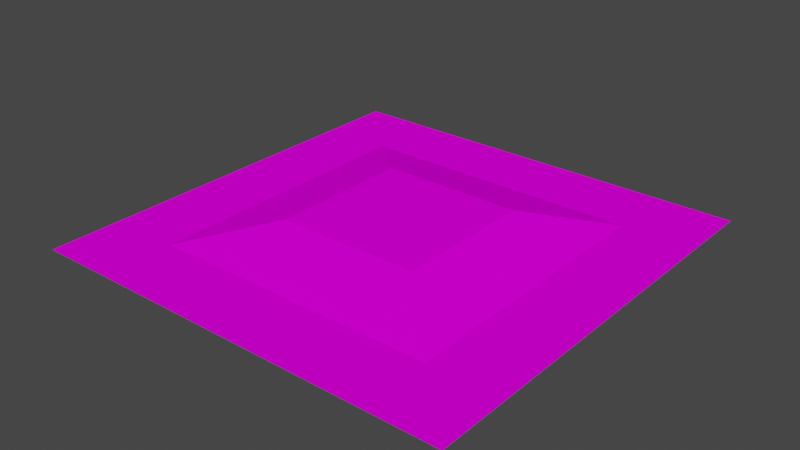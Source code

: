# Source: land.blend  (saved by Blender 3.1.7; exported with 4.5.12 LTS)
import bpy
from mathutils import Matrix  # noqa: F401  (used for matrix-valued properties, if any)

bpy.ops.wm.read_factory_settings(use_empty=True)
scene = bpy.context.scene
scene.name = 'Scene'

# ---- collections
col_collection = bpy.data.collections.new('Collection'); scene.collection.children.link(col_collection)

# ---- images (referenced by path relative to the original .blend; pixels are not part of the script)
import os
ASSET_DIR = os.environ.get("B2B_ASSET_DIR", "")  # directory of the original .blend (textures are referenced by path, not embedded)
HERE = os.path.dirname(os.path.abspath(__file__))  # packed textures are extracted next to this script under _unpacked/

def load_image(name, relpath, width, height, colorspace="sRGB"):
    """Load a texture the original file referenced (path relative to the .blend, or extracted next to this script)."""
    p = next((c for c in (os.path.join(HERE, relpath), os.path.join(ASSET_DIR, relpath)) if relpath and os.path.exists(c)), "")
    if p:
        img = bpy.data.images.load(p, check_existing=True)
        img.name = name
    else:  # same state as the original file: an image datablock whose file is absent (Cycles renders it pink)
        img = bpy.data.images.new(name, width, height)
        img.source = "FILE"
        img.filepath = "//" + (relpath or name)
    img.colorspace_settings.name = colorspace
    return img
img_color_palette1_png = load_image('color_palette1.png', 'color_palette1.png', 1024, 1024, 'sRGB')

# ---- materials (node trees are filled in below, after node groups)
mat_land = bpy.data.materials.new('LAND')
mat_land.use_transparent_shadow = False

# ---- material node trees
mat_land.use_nodes = True; mat_land.node_tree.nodes.clear()
_N = mat_land.node_tree.nodes; _L = mat_land.node_tree.links
n0 = _N.new('ShaderNodeBsdfPrincipled'); n0.name = 'Principled BSDF'; n0.location = (10, 300)
n0.distribution = 'GGX'
n0.subsurface_method = 'RANDOM_WALK_SKIN'
n0.inputs[2].default_value = 0.7913
n0.inputs[3].default_value = 1.45
n0.inputs[13].default_value = 0.0
n0.inputs[27].default_value = (0.0, 0.0, 0.0, 1.0)
n0.inputs[28].default_value = 1.0
n1 = _N.new('ShaderNodeOutputMaterial'); n1.name = 'Material Output'; n1.location = (300, 300)
n2 = _N.new('ShaderNodeTexImage'); n2.name = 'Image Texture'; n2.location = (-832, 298)
n2.image = img_color_palette1_png
n2.interpolation = 'Closest'
_L.new(n0.outputs[0], n1.inputs[0])
_L.new(n2.outputs[0], n0.inputs[0])
n1.is_active_output = True

# ---- world
world_world = bpy.data.worlds.new('World'); scene.world = world_world
world_world.use_nodes = True; world_world.node_tree.nodes.clear()
_N = world_world.node_tree.nodes; _L = world_world.node_tree.links
n0 = _N.new('ShaderNodeOutputWorld'); n0.name = 'World Output'; n0.location = (300, 300)
n1 = _N.new('ShaderNodeBackground'); n1.name = 'Background'; n1.location = (10, 300)
n1.inputs[0].default_value = (0.05088, 0.05088, 0.05088, 1.0)
_L.new(n1.outputs[0], n0.inputs[0])
n0.is_active_output = True
world_world.color = (0.05088, 0.05088, 0.05088)
world_world.use_sun_shadow = False
world_world.sun_shadow_jitter_overblur = 0.0

# ---- meshes
me_plane = bpy.data.meshes.new('Plane')
me_plane.from_pydata([(-11.44, -11.44, 0.0), (11.44, -11.44, 0.0), (-11.44, 11.44, 0.0), (11.44, 11.44, 0.0), (-11.44, 3.815, 0.0), (-11.44, -3.815, 0.0), (11.44, -3.815, 0.0), (11.44, 3.815, 0.0), (-3.815, -11.44, 0.0), (3.815, -11.44, 0.0), (3.815, 11.44, 0.0), (-3.815, 11.44, 0.0), (3.815, -3.815, 1.081), (-3.815, -3.815, 1.081), (3.815, 3.815, 1.081), (-3.815, 3.815, 1.081), (0.0, -11.44, 0.0), (0.0, 11.44, 0.0), (0.0, -3.815, 1.081), (0.0, 3.815, 1.081), (7.629, -11.44, 0.0), (7.629, 11.44, 0.0), (7.629, -3.815, 0.0), (7.629, 3.815, 0.0), (-7.629, 11.44, 0.0), (-7.629, -3.815, 0.0), (-7.629, 3.815, 0.0), (-7.629, -11.44, 0.0), (-11.44, 0.0, 0.0), (11.44, 0.0, 0.0), (-3.815, 0.0, 1.081), (3.815, 0.0, 1.081), (0.0, 0.0, 1.081), (7.629, 0.0, 0.0), (-7.629, 0.0, 0.0), (-11.44, -7.629, 0.0), (11.44, -7.629, 0.0), (-3.815, -7.629, 0.0), (3.815, -7.629, 0.0), (0.0, -7.629, 0.0), (7.629, -7.629, 0.0), (-7.629, -7.629, 0.0), (11.44, 7.629, 0.0), (-11.44, 7.629, 0.0), (-3.815, 7.629, 0.0), (3.815, 7.629, 0.0), (0.0, 7.629, 0.0), (7.629, 7.629, 0.0), (-7.629, 7.629, 0.0), (9.536, -11.44, 0.0), (9.536, 11.44, 0.0), (9.536, -3.815, 0.0), (9.536, 3.815, 0.0), (9.536, 0.0, 0.0), (9.536, -7.629, 0.0), (9.536, 7.629, 0.0), (11.44, 9.536, 0.0), (-3.815, 9.536, 0.0), (3.815, 9.536, 0.0), (0.0, 9.536, 0.0), (7.629, 9.536, 0.0), (-7.629, 9.536, 0.0), (-11.44, 9.536, 0.0), (9.536, 9.536, 0.0), (-9.536, 11.44, 0.0), (-9.536, -3.815, 0.0), (-9.536, 3.815, 0.0), (-9.536, -11.44, 0.0), (-9.536, 0.0, 0.0), (-9.536, -7.629, 0.0), (-9.536, 7.629, 0.0), (-9.536, 9.536, 0.0), (-11.44, -9.536, 0.0), (11.44, -9.536, 0.0), (-3.815, -9.536, 0.0), (3.815, -9.536, 0.0), (0.0, -9.536, 0.0), (7.629, -9.536, 0.0), (-7.629, -9.536, 0.0), (9.536, -9.536, 0.0), (-9.536, -9.536, 0.0), (-1.907, 11.44, 0.0), (-1.907, -3.815, 1.081), (-1.907, 3.815, 1.081), (-1.907, -11.44, 0.0), (-1.907, 0.0, 1.081), (-1.907, -7.629, 0.0), (-1.907, 7.629, 0.0), (-1.907, 9.536, 0.0), (-1.907, -9.536, 0.0), (1.907, -11.44, 0.0), (1.907, 11.44, 0.0), (1.907, -3.815, 1.081), (1.907, 3.815, 1.081), (1.907, 0.0, 1.081), (1.907, -7.629, 0.0), (1.907, 7.629, 0.0), (1.907, 9.536, 0.0), (1.907, -9.536, 0.0), (-11.44, -1.907, 0.0), (11.44, -1.907, 0.0), (-3.815, -1.907, 1.081), (3.815, -1.907, 1.081), (0.0, -1.907, 1.081), (7.629, -1.907, 0.0), (-7.629, -1.907, 0.0), (9.536, -1.907, 0.0), (-9.536, -1.907, 0.0), (-1.907, -1.907, 1.081), (1.907, -1.907, 1.081), (11.44, 1.907, 0.0), (-3.815, 1.907, 1.081), (3.815, 1.907, 1.081), (0.0, 1.907, 1.081), (7.629, 1.907, 0.0), (-7.629, 1.907, 0.0), (-11.44, 1.907, 0.0), (9.536, 1.907, 0.0), (-9.536, 1.907, 0.0), (-1.907, 1.907, 1.081), (1.907, 1.907, 1.081), (-5.722, 11.44, 0.0), (-5.722, 7.629, 0.0), (-5.722, 9.536, 0.0), (-5.722, -11.44, 0.0), (-5.722, -7.629, 0.0), (-5.722, -9.536, 0.0), (5.722, 11.44, 0.0), (5.722, 7.629, 0.0), (5.722, 9.536, 0.0), (5.722, -11.44, 0.0), (5.722, -7.629, 0.0), (5.722, -9.536, 0.0), (5.722, -3.815, 0.5403), (5.722, 3.815, 0.5403), (5.722, 0.0, 0.5403), (5.722, -1.907, 0.5403), (5.722, 1.907, 0.5403), (-5.722, -3.815, 0.5403), (-5.722, 3.815, 0.5403), (-5.722, 0.0, 0.5403), (-5.722, -1.907, 0.5403), (-5.722, 1.907, 0.5403), (5.722, 5.722, 0.5403), (5.722, -5.722, 0.5403), (-5.722, -5.722, 0.5403), (-5.722, 5.722, 0.5403), (-3.815, 5.722, 0.5403), (3.815, 5.722, 0.5403), (3.815, -5.722, 0.5403), (-3.815, -5.722, 0.5403), (-1.907, -5.722, 0.5403), (0.0, -5.722, 0.5403), (1.907, -5.722, 0.5403), (1.907, 5.722, 0.5403), (0.0, 5.722, 0.5403), (-1.907, 5.722, 0.5403), (-7.629, 5.722, 0.0), (-7.629, -5.722, 0.0), (7.629, -5.722, 0.0), (7.629, 5.722, 0.0), (11.44, -5.722, 0.0), (9.536, -5.722, 0.0), (11.44, 5.722, 0.0), (9.536, 5.722, 0.0), (-11.44, 5.722, 0.0), (-9.536, 5.722, 0.0), (-11.44, -5.722, 0.0), (-9.536, -5.722, 0.0)], [], [(63, 56, 3, 50), (162, 161, 6, 51), (117, 110, 7, 52), (142, 111, 15, 139), (120, 112, 14, 93), (145, 150, 13), (153, 149, 12, 92), (123, 57, 11, 121), (97, 58, 10, 91), (88, 59, 17, 81), (151, 152, 18, 82), (119, 113, 19, 83), (137, 114, 23, 134), (144, 133, 12), (129, 60, 21, 127), (71, 61, 24, 64), (168, 158, 25, 65), (118, 115, 26, 66), (107, 105, 34, 68), (136, 104, 33, 135), (108, 103, 32, 85), (109, 102, 31, 94), (141, 101, 30, 140), (106, 100, 29, 53), (80, 78, 41, 69), (132, 77, 40, 131), (89, 76, 39, 86), (98, 75, 38, 95), (126, 74, 37, 125), (79, 73, 36, 54), (166, 157, 48, 70), (143, 160, 47), (156, 155, 46, 87), (154, 148, 45, 96), (146, 122, 48), (164, 163, 42, 55), (148, 14, 143), (149, 144, 12), (138, 145, 13), (139, 15, 146), (160, 164, 55, 47), (77, 79, 54, 40), (104, 106, 53, 33), (114, 117, 52, 23), (159, 162, 51, 22), (60, 63, 50, 21), (47, 55, 63, 60), (70, 48, 61, 71), (128, 47, 60, 129), (87, 46, 59, 88), (96, 45, 58, 97), (122, 44, 57, 123), (55, 42, 56, 63), (43, 70, 71, 62), (165, 166, 70, 43), (72, 80, 69, 35), (99, 107, 68, 28), (116, 118, 66, 4), (167, 168, 65, 5), (62, 71, 64, 2), (0, 67, 80, 72), (20, 49, 79, 77), (49, 1, 73, 79), (124, 8, 74, 126), (90, 9, 75, 98), (84, 16, 76, 89), (130, 20, 77, 132), (67, 27, 78, 80), (8, 84, 89, 74), (44, 87, 88, 57), (147, 156, 87, 44), (74, 89, 86, 37), (101, 108, 85, 30), (111, 119, 83, 15), (150, 151, 82, 13), (57, 88, 81, 11), (16, 90, 98, 76), (46, 96, 97, 59), (155, 154, 96, 46), (76, 98, 95, 39), (103, 109, 94, 32), (59, 97, 91, 17), (152, 153, 92, 18), (113, 120, 93, 19), (18, 92, 109, 103), (13, 82, 108, 101), (5, 65, 107, 99), (22, 51, 106, 104), (51, 6, 100, 106), (138, 13, 101, 141), (92, 12, 102, 109), (82, 18, 103, 108), (133, 22, 104, 136), (65, 25, 105, 107), (32, 94, 120, 113), (30, 85, 119, 111), (28, 68, 118, 116), (33, 53, 117, 114), (68, 34, 115, 118), (135, 33, 114, 137), (85, 32, 113, 119), (94, 31, 112, 120), (140, 30, 111, 142), (53, 29, 110, 117), (48, 122, 123, 61), (61, 123, 121, 24), (27, 124, 126, 78), (78, 126, 125, 41), (45, 128, 129, 58), (58, 129, 127, 10), (9, 130, 132, 75), (75, 132, 131, 38), (31, 135, 137, 112), (12, 133, 136, 102), (102, 136, 135, 31), (112, 137, 134, 14), (34, 140, 142, 115), (25, 138, 141, 105), (105, 141, 140, 34), (115, 142, 139, 26), (39, 95, 153, 152), (86, 39, 152, 151), (37, 86, 151, 150), (95, 38, 149, 153), (83, 19, 155, 156), (19, 93, 154, 155), (93, 14, 148, 154), (15, 83, 156, 147), (15, 147, 146), (157, 146, 48), (147, 44, 122, 146), (26, 139, 146, 157), (158, 41, 145), (125, 37, 150, 145), (41, 125, 145), (25, 158, 145, 138), (131, 40, 144), (159, 22, 133, 144), (38, 131, 144, 149), (40, 159, 144), (14, 134, 143), (128, 143, 47), (45, 148, 143, 128), (134, 23, 160, 143), (54, 36, 161, 162), (40, 54, 162, 159), (52, 7, 163, 164), (23, 52, 164, 160), (4, 66, 166, 165), (66, 26, 157, 166), (35, 69, 168, 167), (69, 41, 158, 168)])
_uv = me_plane.uv_layers.new(name='UVMap')
_uv.uv.foreach_set('vector', [0.7979, 0.8226, 0.7979, 0.8226, 0.7979, 0.8226, 0.7979, 0.8226, 0.7979, 0.8226, 0.7979, 0.8226, 0.7979, 0.8226, 0.7979, 0.8226, 0.7979, 0.8226, 0.7979, 0.8226, 0.7979, 0.8226, 0.7979, 0.8226, 0.202, 0.2933, 0.202, 0.2933, 0.202, 0.2933, 0.202, 0.2933, 0.2277, 0.3115, 0.2277, 0.3115, 0.2277, 0.3115, 0.2277, 0.3115, 0.1826, 0.3016, 0.1826, 0.3016, 0.1826, 0.3016, 0.2159, 0.3044, 0.2159, 0.3044, 0.2159, 0.3044, 0.2159, 0.3044, 0.7979, 0.8226, 0.7979, 0.8226, 0.7979, 0.8226, 0.7979, 0.8226, 0.7979, 0.8226, 0.7979, 0.8226, 0.7979, 0.8226, 0.7979, 0.8226, 0.7979, 0.8226, 0.7979, 0.8226, 0.7979, 0.8226, 0.7979, 0.8226, 0.2187, 0.3266, 0.2187, 0.3266, 0.2187, 0.3266, 0.2187, 0.3266, 0.2277, 0.3115, 0.2277, 0.3115, 0.2277, 0.3115, 0.2277, 0.3115, 0.1799, 0.3099, 0.1799, 0.3099, 0.1799, 0.3099, 0.1799, 0.3099, 0.335, 0.3182, 0.335, 0.3182, 0.335, 0.3182, 0.7979, 0.8226, 0.7979, 0.8226, 0.7979, 0.8226, 0.7979, 0.8226, 0.7979, 0.8226, 0.7979, 0.8226, 0.7979, 0.8226, 0.7979, 0.8226, 0.7979, 0.8226, 0.7979, 0.8226, 0.7979, 0.8226, 0.7979, 0.8226, 0.7979, 0.8226, 0.7979, 0.8226, 0.7979, 0.8226, 0.7979, 0.8226, 0.7979, 0.8226, 0.7979, 0.8226, 0.7979, 0.8226, 0.7979, 0.8226, 0.1688, 0.2822, 0.1688, 0.2822, 0.1688, 0.2822, 0.1688, 0.2822, 0.2277, 0.3115, 0.2277, 0.3115, 0.2277, 0.3115, 0.2277, 0.3115, 0.2277, 0.3115, 0.2277, 0.3115, 0.2277, 0.3115, 0.2277, 0.3115, 0.2214, 0.3155, 0.2214, 0.3155, 0.2214, 0.3155, 0.2214, 0.3155, 0.7979, 0.8226, 0.7979, 0.8226, 0.7979, 0.8226, 0.7979, 0.8226, 0.7979, 0.8226, 0.7979, 0.8226, 0.7979, 0.8226, 0.7979, 0.8226, 0.7979, 0.8226, 0.7979, 0.8226, 0.7979, 0.8226, 0.7979, 0.8226, 0.8228, 0.806, 0.8228, 0.806, 0.8228, 0.806, 0.8228, 0.806, 0.8117, 0.8143, 0.8117, 0.8143, 0.8117, 0.8143, 0.8117, 0.8143, 0.8367, 0.8199, 0.8367, 0.8199, 0.8367, 0.8199, 0.8367, 0.8199, 0.7979, 0.8226, 0.7979, 0.8226, 0.7979, 0.8226, 0.7979, 0.8226, 0.7979, 0.8226, 0.7979, 0.8226, 0.7979, 0.8226, 0.7979, 0.8226, 0.202, 0.3044, 0.202, 0.3044, 0.202, 0.3044, 0.2076, 0.3016, 0.2076, 0.3016, 0.2076, 0.3016, 0.2076, 0.3016, 0.2104, 0.2989, 0.2104, 0.2989, 0.2104, 0.2989, 0.2104, 0.2989, 0.335, 0.3182, 0.335, 0.3182, 0.335, 0.3182, 0.7979, 0.8226, 0.7979, 0.8226, 0.7979, 0.8226, 0.7979, 0.8226, 0.1882, 0.3044, 0.1882, 0.3044, 0.1882, 0.3044, 0.335, 0.3182, 0.335, 0.3182, 0.335, 0.3182, 0.1826, 0.3016, 0.1826, 0.3016, 0.1826, 0.3016, 0.3212, 0.3376, 0.3212, 0.3376, 0.3212, 0.3376, 0.9364, 0.8282, 0.9364, 0.8282, 0.9364, 0.8282, 0.9364, 0.8282, 0.9364, 0.8282, 0.9364, 0.8282, 0.9364, 0.8282, 0.9364, 0.8282, 0.9364, 0.8282, 0.9364, 0.8282, 0.9364, 0.8282, 0.9364, 0.8282, 0.9364, 0.8282, 0.9364, 0.8282, 0.9364, 0.8282, 0.9364, 0.8282, 0.9364, 0.8282, 0.9364, 0.8282, 0.9364, 0.8282, 0.9364, 0.8282, 0.9364, 0.8282, 0.9364, 0.8282, 0.9364, 0.8282, 0.9364, 0.8282, 0.7979, 0.8226, 0.7979, 0.8226, 0.7979, 0.8226, 0.7979, 0.8226, 0.9364, 0.8282, 0.9364, 0.8282, 0.9364, 0.8282, 0.9364, 0.8282, 0.9364, 0.8282, 0.9364, 0.8282, 0.9364, 0.8282, 0.9364, 0.8282, 0.9364, 0.8282, 0.9364, 0.8282, 0.9364, 0.8282, 0.9364, 0.8282, 0.9364, 0.8282, 0.9364, 0.8282, 0.9364, 0.8282, 0.9364, 0.8282, 0.9364, 0.8282, 0.9364, 0.8282, 0.9364, 0.8282, 0.9364, 0.8282, 0.9364, 0.8282, 0.9364, 0.8282, 0.9364, 0.8282, 0.9364, 0.8282, 0.7979, 0.8226, 0.7979, 0.8226, 0.7979, 0.8226, 0.7979, 0.8226, 0.9364, 0.8282, 0.9364, 0.8282, 0.9364, 0.8282, 0.9364, 0.8282, 0.9364, 0.8282, 0.9364, 0.8282, 0.9364, 0.8282, 0.9364, 0.8282, 0.9364, 0.8282, 0.9364, 0.8282, 0.9364, 0.8282, 0.9364, 0.8282, 0.9364, 0.8282, 0.9364, 0.8282, 0.9364, 0.8282, 0.9364, 0.8282, 0.9364, 0.8282, 0.9364, 0.8282, 0.9364, 0.8282, 0.9364, 0.8282, 0.9364, 0.8282, 0.9364, 0.8282, 0.9364, 0.8282, 0.9364, 0.8282, 0.7979, 0.8226, 0.7979, 0.8226, 0.7979, 0.8226, 0.7979, 0.8226, 0.7979, 0.8226, 0.7979, 0.8226, 0.7979, 0.8226, 0.7979, 0.8226, 0.9364, 0.8282, 0.9364, 0.8282, 0.9364, 0.8282, 0.9364, 0.8282, 0.9364, 0.8282, 0.9364, 0.8282, 0.9364, 0.8282, 0.9364, 0.8282, 0.9364, 0.8282, 0.9364, 0.8282, 0.9364, 0.8282, 0.9364, 0.8282, 0.9364, 0.8282, 0.9364, 0.8282, 0.9364, 0.8282, 0.9364, 0.8282, 0.9364, 0.8282, 0.9364, 0.8282, 0.9364, 0.8282, 0.9364, 0.8282, 0.9364, 0.8282, 0.9364, 0.8282, 0.9364, 0.8282, 0.9364, 0.8282, 0.7979, 0.8226, 0.7979, 0.8226, 0.7979, 0.8226, 0.7979, 0.8226, 0.7979, 0.8226, 0.7979, 0.8226, 0.7979, 0.8226, 0.7979, 0.8226, 0.335, 0.3182, 0.335, 0.3182, 0.335, 0.3182, 0.335, 0.3182, 0.917, 0.8337, 0.917, 0.8337, 0.917, 0.8337, 0.917, 0.8337, 0.3191, 0.3087, 0.3191, 0.3087, 0.3191, 0.3087, 0.3191, 0.3087, 0.2831, 0.3198, 0.2831, 0.3198, 0.2831, 0.3198, 0.2831, 0.3198, 0.335, 0.3182, 0.335, 0.3182, 0.335, 0.3182, 0.335, 0.3182, 0.9364, 0.8282, 0.9364, 0.8282, 0.9364, 0.8282, 0.9364, 0.8282, 0.7979, 0.8226, 0.7979, 0.8226, 0.7979, 0.8226, 0.7979, 0.8226, 0.7979, 0.8226, 0.7979, 0.8226, 0.7979, 0.8226, 0.7979, 0.8226, 0.335, 0.3182, 0.335, 0.3182, 0.335, 0.3182, 0.335, 0.3182, 0.9364, 0.8282, 0.9364, 0.8282, 0.9364, 0.8282, 0.9364, 0.8282, 0.3219, 0.3115, 0.3219, 0.3115, 0.3219, 0.3115, 0.3219, 0.3115, 0.9364, 0.8282, 0.9364, 0.8282, 0.9364, 0.8282, 0.9364, 0.8282, 0.3378, 0.3016, 0.3378, 0.3016, 0.3378, 0.3016, 0.3378, 0.3016, 0.3274, 0.3087, 0.3274, 0.3087, 0.3274, 0.3087, 0.3274, 0.3087, 0.2277, 0.3115, 0.2277, 0.3115, 0.2277, 0.3115, 0.2277, 0.3115, 0.2277, 0.3115, 0.2277, 0.3115, 0.2277, 0.3115, 0.2277, 0.3115, 0.7979, 0.8226, 0.7979, 0.8226, 0.7979, 0.8226, 0.7979, 0.8226, 0.7979, 0.8226, 0.7979, 0.8226, 0.7979, 0.8226, 0.7979, 0.8226, 0.9364, 0.8282, 0.9364, 0.8282, 0.9364, 0.8282, 0.9364, 0.8282, 0.335, 0.3182, 0.335, 0.3182, 0.335, 0.3182, 0.335, 0.3182, 0.3191, 0.3087, 0.3191, 0.3087, 0.3191, 0.3087, 0.3191, 0.3087, 0.3025, 0.317, 0.3025, 0.317, 0.3025, 0.317, 0.3025, 0.317, 0.335, 0.3182, 0.335, 0.3182, 0.335, 0.3182, 0.335, 0.3182, 0.9364, 0.8282, 0.9364, 0.8282, 0.9364, 0.8282, 0.9364, 0.8282, 0.2277, 0.3115, 0.2277, 0.3115, 0.2277, 0.3115, 0.2277, 0.3115, 0.2277, 0.3115, 0.2277, 0.3115, 0.2277, 0.3115, 0.2277, 0.3115, 0.7979, 0.8226, 0.7979, 0.8226, 0.7979, 0.8226, 0.7979, 0.8226, 0.7979, 0.8226, 0.7979, 0.8226, 0.7979, 0.8226, 0.7979, 0.8226, 0.9364, 0.8282, 0.9364, 0.8282, 0.9364, 0.8282, 0.9364, 0.8282, 0.335, 0.3182, 0.335, 0.3182, 0.335, 0.3182, 0.335, 0.3182, 0.308, 0.3253, 0.308, 0.3253, 0.308, 0.3253, 0.308, 0.3253, 0.2914, 0.3142, 0.2914, 0.3142, 0.2914, 0.3142, 0.2914, 0.3142, 0.335, 0.3182, 0.335, 0.3182, 0.335, 0.3182, 0.335, 0.3182, 0.9364, 0.8282, 0.9364, 0.8282, 0.9364, 0.8282, 0.9364, 0.8282, 0.7979, 0.8226, 0.7979, 0.8226, 0.7979, 0.8226, 0.7979, 0.8226, 0.9364, 0.8282, 0.9364, 0.8282, 0.9364, 0.8282, 0.9364, 0.8282, 0.7979, 0.8226, 0.7979, 0.8226, 0.7979, 0.8226, 0.7979, 0.8226, 0.9364, 0.8282, 0.9364, 0.8282, 0.9364, 0.8282, 0.9364, 0.8282, 0.7979, 0.8226, 0.7979, 0.8226, 0.7979, 0.8226, 0.7979, 0.8226, 0.9364, 0.8282, 0.9364, 0.8282, 0.9364, 0.8282, 0.9364, 0.8282, 0.7979, 0.8226, 0.7979, 0.8226, 0.7979, 0.8226, 0.7979, 0.8226, 0.9364, 0.8282, 0.9364, 0.8282, 0.9364, 0.8282, 0.9364, 0.8282, 0.166, 0.285, 0.166, 0.285, 0.166, 0.285, 0.166, 0.285, 0.1743, 0.2795, 0.1743, 0.2795, 0.1743, 0.2795, 0.1743, 0.2795, 0.335, 0.3182, 0.335, 0.3182, 0.335, 0.3182, 0.335, 0.3182, 0.335, 0.3182, 0.335, 0.3182, 0.335, 0.3182, 0.335, 0.3182, 0.2214, 0.3155, 0.2214, 0.3155, 0.2214, 0.3155, 0.2214, 0.3155, 0.2214, 0.3155, 0.2214, 0.3155, 0.2214, 0.3155, 0.2214, 0.3155, 0.335, 0.3182, 0.335, 0.3182, 0.335, 0.3182, 0.335, 0.3182, 0.335, 0.3182, 0.335, 0.3182, 0.335, 0.3182, 0.335, 0.3182, 0.1688, 0.3072, 0.1688, 0.3072, 0.1688, 0.3072, 0.1688, 0.3072, 0.335, 0.3182, 0.335, 0.3182, 0.335, 0.3182, 0.335, 0.3182, 0.2187, 0.3127, 0.2187, 0.3127, 0.2187, 0.3127, 0.2187, 0.3127, 0.335, 0.3182, 0.335, 0.3182, 0.335, 0.3182, 0.335, 0.3182, 0.335, 0.3182, 0.335, 0.3182, 0.335, 0.3182, 0.335, 0.3182, 0.1605, 0.2933, 0.1605, 0.2933, 0.1605, 0.2933, 0.1605, 0.2933, 0.335, 0.3182, 0.335, 0.3182, 0.335, 0.3182, 0.335, 0.3182, 0.2214, 0.3182, 0.2214, 0.3182, 0.2214, 0.3182, 0.2214, 0.3182, 0.335, 0.3182, 0.335, 0.3182, 0.335, 0.3182, 0.335, 0.3182, 0.335, 0.3182, 0.335, 0.3182, 0.1937, 0.3182, 0.1937, 0.3182, 0.1937, 0.3182, 0.1937, 0.3182, 0.2104, 0.2961, 0.2104, 0.2961, 0.2104, 0.2961, 0.2104, 0.2961, 0.1826, 0.3293, 0.1826, 0.3293, 0.1826, 0.3293, 0.335, 0.3182, 0.335, 0.3182, 0.335, 0.3182, 0.335, 0.3182, 0.1826, 0.3293, 0.1826, 0.3293, 0.1826, 0.3293, 0.335, 0.3182, 0.335, 0.3182, 0.335, 0.3182, 0.335, 0.3182, 0.335, 0.3182, 0.335, 0.3182, 0.335, 0.3182, 0.1882, 0.3044, 0.1882, 0.3044, 0.1882, 0.3044, 0.1882, 0.3044, 0.191, 0.3238, 0.191, 0.3238, 0.191, 0.3238, 0.191, 0.3238, 0.335, 0.3182, 0.335, 0.3182, 0.335, 0.3182, 0.2048, 0.3044, 0.2048, 0.3044, 0.2048, 0.3044, 0.1965, 0.3044, 0.1965, 0.3044, 0.1965, 0.3044, 0.335, 0.3182, 0.335, 0.3182, 0.335, 0.3182, 0.335, 0.3182, 0.335, 0.3182, 0.335, 0.3182, 0.335, 0.3182, 0.335, 0.3182, 0.9364, 0.8282, 0.9364, 0.8282, 0.9364, 0.8282, 0.9364, 0.8282, 0.7979, 0.8226, 0.7979, 0.8226, 0.7979, 0.8226, 0.7979, 0.8226, 0.9364, 0.8282, 0.9364, 0.8282, 0.9364, 0.8282, 0.9364, 0.8282, 0.7979, 0.8226, 0.7979, 0.8226, 0.7979, 0.8226, 0.7979, 0.8226, 0.7979, 0.8226, 0.7979, 0.8226, 0.7979, 0.8226, 0.7979, 0.8226, 0.9364, 0.8282, 0.9364, 0.8282, 0.9364, 0.8282, 0.9364, 0.8282, 0.7979, 0.8226, 0.7979, 0.8226, 0.7979, 0.8226, 0.7979, 0.8226, 0.9364, 0.8282, 0.9364, 0.8282, 0.9364, 0.8282, 0.9364, 0.8282])
me_plane.materials.append(mat_land)
me_plane.use_remesh_fix_poles = True
me_plane.use_remesh_preserve_attributes = False
me_plane.update()

# ---- objects
ob_land = bpy.data.objects.new('LAND', me_plane)

# ---- transforms, parenting, visibility, modifiers, constraints
ob_land.location = (0.0, 0.0, 0.0)

# ---- collection membership
col_collection.objects.link(ob_land)

# ---- scene / render settings (as saved in the file)
scene.frame_start = 1; scene.frame_end = 250; scene.frame_set(1)
scene.render.engine = 'BLENDER_EEVEE_NEXT'
scene.cycles.sampling_pattern = 'TABULATED_SOBOL'
scene.cycles.use_light_tree = False
scene.view_settings.view_transform = 'Filmic'
bpy.context.view_layer.update()

# ---- added for rendering (the .blend has no active camera and no usable light): camera, sun
cam_auto = bpy.data.cameras.new('AutoCamera')
cam_auto.lens = 50.0
cam_auto.sensor_width = 36.0
cam_auto.clip_end = 1000.0
ob_auto_camera = bpy.data.objects.new('AutoCamera', cam_auto)
scene.collection.objects.link(ob_auto_camera)
ob_auto_camera.location = (29.9638, -35.9566, 24.5114)
ob_auto_camera.rotation_euler = (1.09748, -7.21219e-08, 0.694738)
scene.camera = ob_auto_camera
light_auto_sun = bpy.data.lights.new('AutoSun', 'SUN')
light_auto_sun.energy = 3.0
light_auto_sun.angle = 0.0523599
ob_auto_sun = bpy.data.objects.new('AutoSun', light_auto_sun)
scene.collection.objects.link(ob_auto_sun)
ob_auto_sun.rotation_euler = (0.872665, 0.174533, 0.523599)
bpy.context.view_layer.update()
